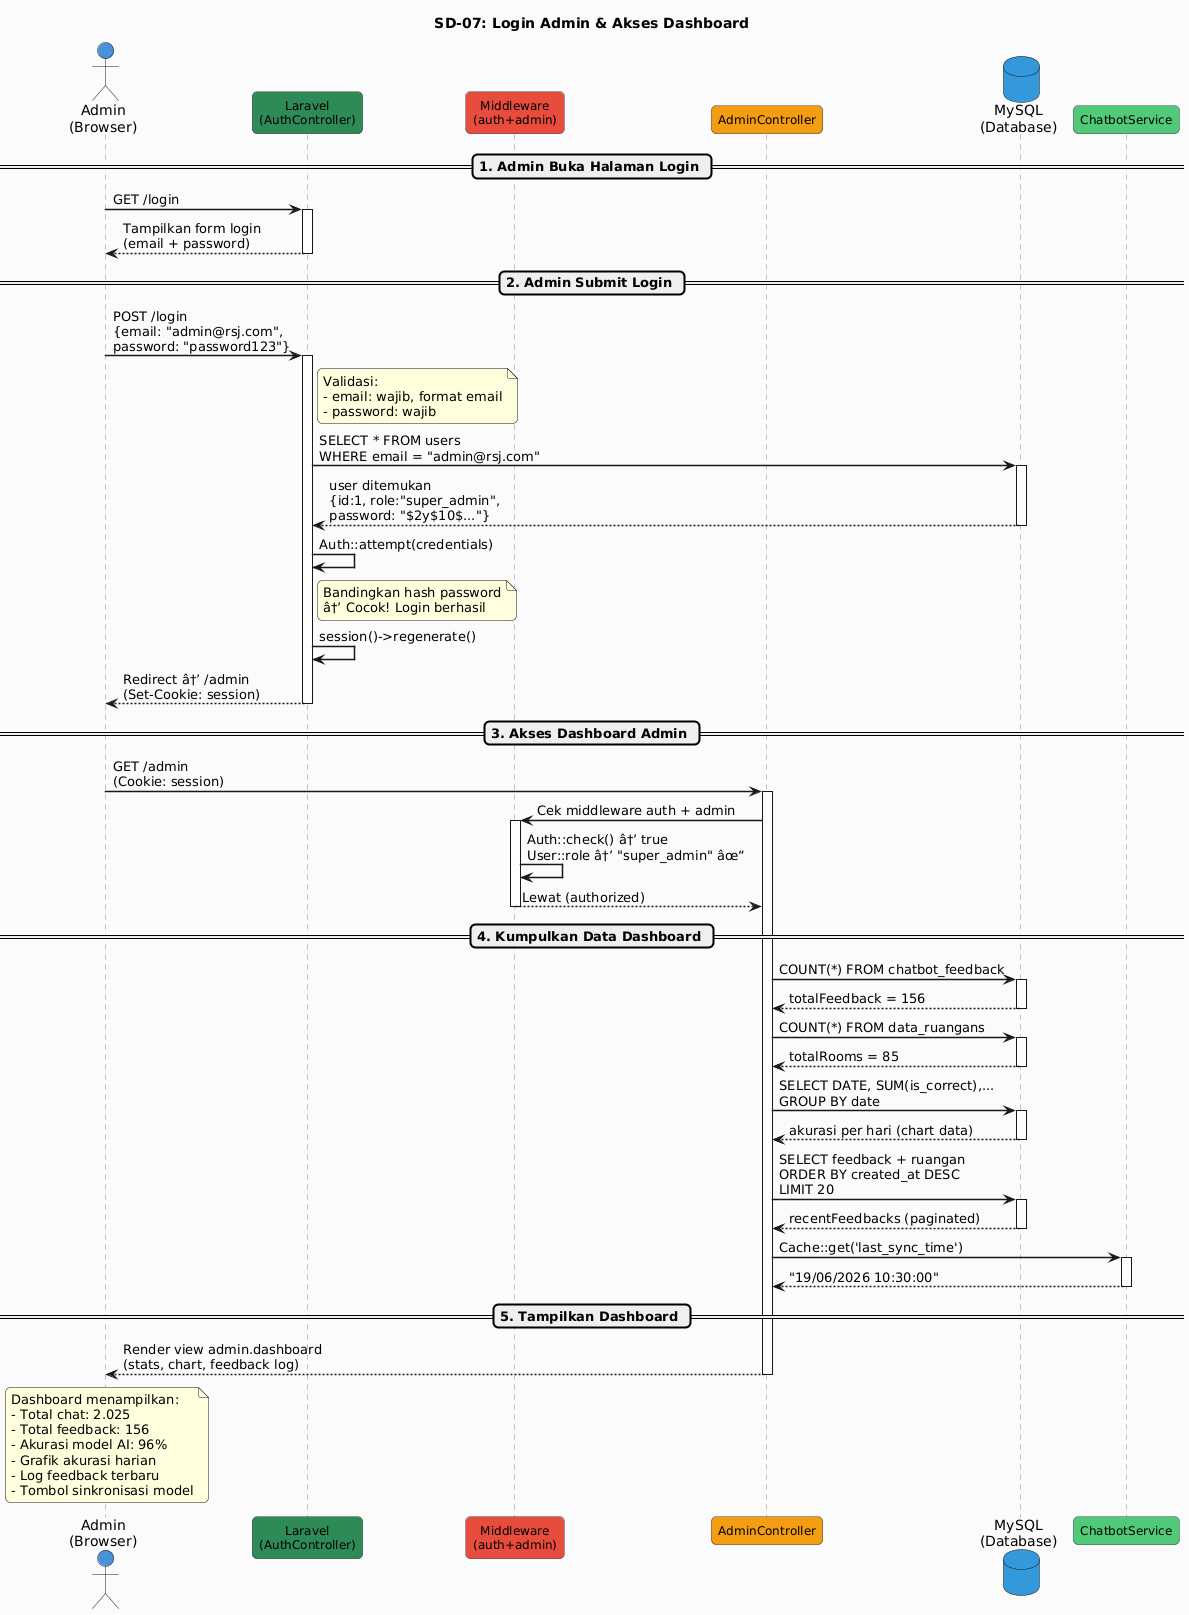

The diagram above was rendered by PlantUML. Its source (embedded in the PNG):
@startuml
skinparam backgroundColor #FAFAFA
skinparam roundcorner 10
skinparam shadowing false
skinparam sequenceArrowThickness 1.5
skinparam sequenceLifeLineBorderColor #888888
skinparam sequenceParticipantBorderColor #444444
skinparam sequenceParticipantFontSize 12
skinparam sequenceMessageFontSize 11

title SD-07: Login Admin & Akses Dashboard

actor "Admin\n(Browser)" as Admin #4A90D9
participant "Laravel\n(AuthController)" as Auth #2E8B57
participant "Middleware\n(auth+admin)" as MW #E74C3C
participant "AdminController" as Dashboard #F39C12
database "MySQL\n(Database)" as DB #3498DB
participant "ChatbotService" as Service #50C878

== 1. Admin Buka Halaman Login ==
Admin -> Auth : GET /login
activate Auth
Auth --> Admin : Tampilkan form login\n(email + password)
deactivate Auth

== 2. Admin Submit Login ==
Admin -> Auth : POST /login\n{email: "admin@rsj.com",\npassword: "password123"}
activate Auth

note right of Auth
  Validasi:
  - email: wajib, format email
  - password: wajib
end note

Auth -> DB : SELECT * FROM users\nWHERE email = "admin@rsj.com"
activate DB
DB --> Auth : user ditemukan\n{id:1, role:"super_admin",\npassword: "$2y$10$..."}
deactivate DB

Auth -> Auth : Auth::attempt(credentials)
note right of Auth
  Bandingkan hash password
  â†’ Cocok! Login berhasil
end note

Auth -> Auth : session()->regenerate()
Auth --> Admin : Redirect â†’ /admin\n(Set-Cookie: session)
deactivate Auth

== 3. Akses Dashboard Admin ==
Admin -> Dashboard : GET /admin\n(Cookie: session)
activate Dashboard

Dashboard -> MW : Cek middleware auth + admin
activate MW
MW -> MW : Auth::check() â†’ true\nUser::role â†’ "super_admin" âœ“
MW --> Dashboard : Lewat (authorized)
deactivate MW

== 4. Kumpulkan Data Dashboard ==
Dashboard -> DB : COUNT(*) FROM chatbot_feedback
activate DB
DB --> Dashboard : totalFeedback = 156
deactivate DB

Dashboard -> DB : COUNT(*) FROM data_ruangans
activate DB
DB --> Dashboard : totalRooms = 85
deactivate DB

Dashboard -> DB : SELECT DATE, SUM(is_correct),...\nGROUP BY date
activate DB
DB --> Dashboard : akurasi per hari (chart data)
deactivate DB

Dashboard -> DB : SELECT feedback + ruangan\nORDER BY created_at DESC\nLIMIT 20
activate DB
DB --> Dashboard : recentFeedbacks (paginated)
deactivate DB

Dashboard -> Service : Cache::get('last_sync_time')
activate Service
Service --> Dashboard : "19/06/2026 10:30:00"
deactivate Service

== 5. Tampilkan Dashboard ==
Dashboard --> Admin : Render view admin.dashboard\n(stats, chart, feedback log)
deactivate Dashboard

note over Admin
  Dashboard menampilkan:
  - Total chat: 2.025
  - Total feedback: 156
  - Akurasi model AI: 96%
  - Grafik akurasi harian
  - Log feedback terbaru
  - Tombol sinkronisasi model
end note
@enduml